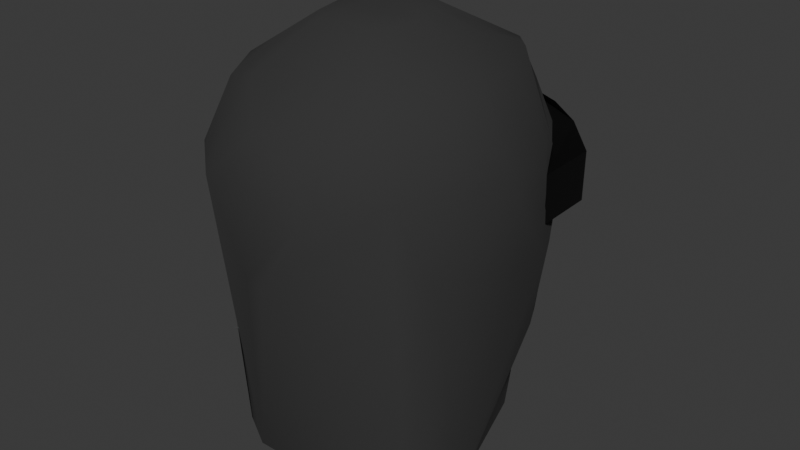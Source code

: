 # Source: enemy_head_low_poly.blend  (saved by Blender 5.1.30; exported with 4.5.12 LTS)
import bpy
from mathutils import Matrix  # noqa: F401  (used for matrix-valued properties, if any)

bpy.ops.wm.read_factory_settings(use_empty=True)
scene = bpy.context.scene
scene.name = 'Scene'

# ---- collections
col_collection = bpy.data.collections.new('Collection'); scene.collection.children.link(col_collection)

# ---- materials (node trees are filled in below, after node groups)
mat_mask = bpy.data.materials.new('Mask')
mat_black = bpy.data.materials.new('Black')
mat_black.diffuse_color = (0.0, 0.0, 0.0, 1.0)

# ---- material node trees
mat_mask.use_nodes = True; mat_mask.node_tree.nodes.clear()
_N = mat_mask.node_tree.nodes; _L = mat_mask.node_tree.links
n0 = _N.new('ShaderNodeBsdfPrincipled'); n0.name = 'Principled BSDF'; n0.location = (-200, 100)
n0.inputs[0].default_value = (0.03193, 0.03193, 0.03193, 1.0)
n0.inputs[2].default_value = 1.0
n1 = _N.new('ShaderNodeOutputMaterial'); n1.name = 'Material Output'; n1.location = (200, 100)
_L.new(n0.outputs[0], n1.inputs[0])
n1.is_active_output = True
mat_black.use_nodes = True; mat_black.node_tree.nodes.clear()
_N = mat_black.node_tree.nodes; _L = mat_black.node_tree.links
n0 = _N.new('ShaderNodeBsdfPrincipled'); n0.name = 'Principled BSDF'; n0.location = (10, 300)
n0.inputs[0].default_value = (0.0, 0.0, 0.0, 1.0)
n0.inputs[2].default_value = 0.3538
n1 = _N.new('ShaderNodeOutputMaterial'); n1.name = 'Material Output'; n1.location = (300, 300)
_L.new(n0.outputs[0], n1.inputs[0])
n1.is_active_output = True

# ---- world
world_world = bpy.data.worlds.new('World'); scene.world = world_world
world_world.use_nodes = True; world_world.node_tree.nodes.clear()
_N = world_world.node_tree.nodes; _L = world_world.node_tree.links
n0 = _N.new('ShaderNodeOutputWorld'); n0.name = 'World Output'; n0.location = (200, 100)
n1 = _N.new('ShaderNodeBackground'); n1.name = 'Background'; n1.location = (-200, 100)
n1.inputs[0].default_value = (0.05088, 0.05088, 0.05088, 1.0)
_L.new(n1.outputs[0], n0.inputs[0])
n0.is_active_output = True
world_world.color = (0.05088, 0.05088, 0.05088)
world_world.sun_shadow_jitter_overblur = 0.0

# ---- meshes
me_sphere_002 = bpy.data.meshes.new('Sphere.002')
me_sphere_002.from_pydata([(0.005041, 0.114, -0.01322), (0.01472, 0.05163, 0.09328), (0.02659, 0.08244, 0.07248), (0.03178, 0.1101, 0.03073), (0.03519, 0.08446, -0.1385), (0.04682, 0.07793, 0.06618), (0.05836, 0.08736, 0.03322), (0.05616, 0.07221, -0.1384), (0.02326, 0.04158, 0.09372), (0.05892, 0.05361, 0.06904), (0.07146, 0.07147, -0.007503), (0.02713, 0.02386, 0.09387), (0.06304, 0.0323, 0.07042), (0.08051, 0.02865, 0.03052), (0.06796, 0.04541, -0.1399), (0.02393, 0.01731, 0.09482), (0.05775, -0.0007777, 0.07173), (0.073, -0.009786, 0.03585), (0.06851, -0.02199, -0.03342), (0.05963, -0.02684, -0.07838), (0.05918, 0.02365, -0.1431), (0.04197, -0.03512, 0.07052), (0.05448, -0.04609, 0.01818), (0.05441, -0.05207, -0.02171), (0.0484, -0.04809, -0.08311), (0.03185, -0.05871, -0.1082), (0.03996, -0.03591, -0.1445), (0.02686, -0.05242, 0.0683), (0.03129, -0.06984, 0.02306), (0.01251, -0.08652, -0.02252), (0.01907, -0.07311, -0.1033), (0.02052, -0.06609, -0.1125), (0.0228, -0.04988, -0.1445), (3.678e-09, -0.004266, 0.09605), (3.678e-09, -0.07651, 0.0258), (3.678e-09, -0.08738, -0.008226), (3.678e-09, -0.07354, -0.1088), (3.678e-09, -0.05581, -0.1447), (0.04109, 0.0476, 0.08138), (0.01938, 0.008849, 0.09541), (-0.06331, -0.0284, 0.02849), (0.01423, -5.368e-05, 0.09604), (0.03375, -0.07342, -0.0303), (0.01163, 0.03296, 0.09593), (0.04245, -0.06416, 0.02183), (3.678e-09, 0.01003, 0.09709), (0.008267, 0.1013, 0.05371), (0.03843, -0.05196, 0.04914), (0.02968, -0.06109, -0.102), (0.02976, -0.05919, -0.1264), (0.006199, -0.0862, -0.0728), (0.03373, -0.06715, -0.06463), (0.03462, -0.004551, 0.08327), (0.04296, 0.01817, 0.08271), (0.04309, 0.03784, 0.08176), (0.07076, -0.01589, -0.0007692), (0.009692, 0.01659, 0.09677), (0.02431, -0.00317, 0.08949), (-0.05448, -0.04609, 0.01818), (-0.06552, -0.02735, -0.01537), (0.06175, -0.03703, -0.03165), (-0.06175, -0.03703, -0.03165), (-0.005041, 0.114, -0.01322), (-0.01472, 0.05163, 0.09328), (-0.02659, 0.08244, 0.07248), (-0.03178, 0.1101, 0.03073), (-0.03519, 0.08446, -0.1385), (-0.04682, 0.07793, 0.06618), (-0.05836, 0.08736, 0.03322), (-0.05616, 0.07221, -0.1384), (-0.02326, 0.04158, 0.09372), (-0.05892, 0.05361, 0.06904), (-0.07146, 0.07147, -0.007503), (-0.02713, 0.02386, 0.09387), (-0.06304, 0.0323, 0.07042), (-0.08051, 0.02865, 0.03052), (-0.06796, 0.04541, -0.1399), (-0.02393, 0.01731, 0.09482), (-0.05775, -0.0007777, 0.07173), (-0.073, -0.009786, 0.03585), (-0.06851, -0.02199, -0.03342), (-0.05963, -0.02684, -0.07838), (-0.05918, 0.02365, -0.1431), (-0.04197, -0.03512, 0.07052), (-0.05441, -0.05207, -0.02171), (-0.0484, -0.04809, -0.08311), (-0.03185, -0.05871, -0.1082), (-0.03996, -0.03591, -0.1445), (-0.02686, -0.05242, 0.0683), (-0.03129, -0.06984, 0.02306), (-0.01251, -0.08652, -0.02252), (-0.01907, -0.07311, -0.1033), (-0.02052, -0.06609, -0.1125), (-0.0228, -0.04988, -0.1445), (-0.04109, 0.0476, 0.08138), (-0.01938, 0.008849, 0.09541), (0.06552, -0.02735, -0.01537), (-0.01423, -5.368e-05, 0.09604), (-0.03375, -0.07342, -0.0303), (-0.01163, 0.03296, 0.09593), (-0.04245, -0.06416, 0.02183), (-0.008267, 0.1013, 0.05371), (-0.03843, -0.05196, 0.04914), (-0.02968, -0.06109, -0.102), (-0.02976, -0.05919, -0.1264), (-0.006199, -0.0862, -0.0728), (-0.03373, -0.06715, -0.06463), (-0.03462, -0.004551, 0.08327), (-0.04296, 0.01817, 0.08271), (-0.04309, 0.03784, 0.08176), (0.06776, -0.02125, 0.013), (-0.009692, 0.01659, 0.09677), (-0.02431, -0.00317, 0.08949), (0.06331, -0.0284, 0.02849), (-0.07076, -0.01589, -0.0007692), (-0.06776, -0.02125, 0.013), (0.006256, -0.08999, -0.01537), (3.678e-09, -0.09289, -0.03661), (-0.006256, -0.08999, -0.01537), (0.06844, -0.05554, -0.01268), (0.0689, -0.05554, 0.0153), (0.06919, -0.01572, -0.01268), (0.06964, -0.01572, 0.0153), (3.638e-10, -0.07554, -0.01177), (3.104e-10, -0.07062, 0.02807), (3.638e-10, -0.09244, -0.01177), (3.638e-10, -0.09078, 0.02773), (0.03357, -0.07919, -0.03389), (0.03357, -0.06394, -0.03389), (0.03357, -0.07999, 0.02659), (0.01678, -0.07067, -0.03286), (0.01678, -0.08591, 0.02787), (0.01678, -0.08744, -0.03286), (0.05035, -0.07024, -0.0291), (0.05035, -0.052, -0.0291), (0.0516, -0.07024, 0.02278), (0.008392, -0.07338, -0.01985), (0.008392, -0.08862, 0.02837), (0.008392, -0.08997, -0.01985), (-0.06844, -0.05554, -0.01268), (-0.0689, -0.05554, 0.0153), (-0.06919, -0.01572, -0.01268), (-0.06964, -0.01572, 0.0153), (-0.03357, -0.07919, -0.03389), (-0.03357, -0.06394, -0.03389), (-0.03357, -0.07999, 0.02659), (-0.01678, -0.07067, -0.03286), (-0.01678, -0.08591, 0.02787), (-0.01678, -0.08744, -0.03286), (-0.05035, -0.07024, -0.0291), (-0.05035, -0.052, -0.0291), (-0.0516, -0.07024, 0.02278), (-0.008392, -0.07338, -0.01985), (-0.008392, -0.08862, 0.02837), (-0.008392, -0.08997, -0.01985)], [], [(13, 18, 14, 10), (108, 78, 107), (49, 26, 25), (70, 94, 109, 73), (5, 6, 3, 2), (88, 83, 58, 102), (46, 2, 3), (96, 23, 60), (107, 83, 88, 112), (29, 50, 30, 51), (22, 113, 17, 16, 21), (28, 47, 27), (18, 96, 60), (34, 28, 27), (33, 27, 57, 41), (43, 1, 63, 99), (54, 53, 12), (18, 19, 14), (17, 55, 18, 13), (17, 13, 12, 16), (10, 6, 9, 13), (45, 56, 43, 99, 111), (12, 13, 9), (110, 55, 17), (44, 47, 28), (4, 66, 62, 0), (24, 19, 18, 60, 23), (38, 9, 5, 8), (42, 51, 23), (23, 51, 24), (20, 14, 19), (30, 48, 24, 51), (12, 53, 16), (40, 79, 115), (36, 30, 50), (24, 25, 20, 19), (31, 30, 36), (35, 117, 36, 50, 29, 116), (20, 25, 26), (88, 34, 27, 33), (109, 94, 71, 74), (73, 109, 108, 77), (47, 44, 22), (58, 40, 115), (36, 37, 32, 31), (32, 26, 49), (30, 31, 48), (42, 29, 51), (24, 48, 25), (113, 110, 17), (52, 57, 27, 21), (77, 108, 107, 95), (49, 31, 32), (5, 9, 6), (53, 15, 39, 52), (14, 7, 10), (88, 89, 34), (25, 48, 31, 49), (70, 73, 99), (97, 45, 111, 73, 77, 95), (52, 21, 16), (72, 76, 80, 75), (104, 86, 87), (59, 114, 80), (115, 79, 114), (57, 52, 39, 41), (67, 64, 65, 68), (101, 65, 64), (59, 61, 84), (90, 106, 91, 105), (58, 83, 78, 79, 40), (89, 88, 102), (80, 61, 59), (63, 64, 67), (109, 74, 108), (81, 80, 76), (101, 64, 63, 1, 2, 46), (79, 75, 80, 114), (79, 78, 74, 75), (75, 71, 68, 72), (97, 112, 88, 33), (75, 74, 71), (100, 89, 102), (1, 8, 5), (85, 84, 61, 80, 81), (70, 67, 71, 94), (98, 84, 106), (84, 85, 106), (82, 81, 76), (91, 106, 85, 103), (74, 78, 108), (6, 10, 7, 4, 0, 3), (36, 105, 91), (85, 81, 82, 86), (92, 36, 91), (117, 35, 118, 90, 105, 36), (54, 11, 15, 53), (82, 87, 86), (38, 8, 11, 54), (102, 58, 100), (113, 22, 110), (36, 92, 93, 37), (93, 104, 87), (91, 103, 92), (98, 106, 90), (85, 86, 103), (96, 18, 55), (27, 47, 22, 21), (110, 96, 55), (53, 52, 16), (104, 93, 92), (72, 69, 76), (41, 45, 97, 33), (67, 68, 71), (86, 104, 92, 103), (63, 67, 70), (0, 62, 65, 3), (70, 99, 63), (107, 78, 83), (95, 107, 112, 97), (8, 43, 11), (43, 56, 11), (73, 111, 99), (2, 1, 5), (8, 1, 43), (66, 69, 72, 68, 65, 62), (121, 122, 120, 119), (134, 121, 119, 133), (136, 130, 132, 138), (124, 126, 137, 131, 129, 135, 120, 122), (130, 128, 134, 133, 127, 132), (123, 136, 138, 125), (137, 126, 125, 138, 132, 127, 133, 119, 120, 135, 129, 131), (141, 139, 140, 142), (150, 149, 139, 141), (152, 154, 148, 146), (124, 142, 140, 151, 145, 147, 153, 126), (146, 148, 143, 149, 150, 144), (123, 125, 154, 152), (153, 147, 145, 151, 140, 139, 149, 143, 148, 154, 125, 126), (3, 65, 101, 46), (54, 12, 9, 38), (56, 45, 41, 39, 15, 11)])
me_sphere_002.polygons.foreach_set('use_smooth', [1, 1, 1, 1, 1, 1, 1, 1, 1, 1, 1, 1, 1, 1, 1, 1, 1, 1, 1, 1, 1, 1, 1, 1, 1, 1, 1, 1, 1, 1, 1, 1, 1, 1, 1, 1, 1, 1, 1, 1, 1, 1, 1, 1, 1, 1, 1, 1, 1, 1, 1, 1, 1, 1, 1, 1, 1, 1, 1, 1, 1, 1, 1, 1, 1, 1, 1, 1, 1, 1, 1, 1, 1, 1, 1, 1, 1, 1, 1, 1, 1, 1, 1, 1, 1, 1, 1, 1, 1, 1, 1, 1, 1, 1, 1, 1, 1, 1, 1, 1, 1, 1, 1, 1, 1, 1, 1, 1, 1, 1, 1, 1, 1, 1, 1, 1, 1, 1, 1, 1, 1, 1, 1, 1, 1, 1, 0, 0, 0, 0, 0, 0, 0, 0, 0, 0, 0, 0, 0, 0, 1, 1, 1])
me_sphere_002.polygons.foreach_set('material_index', [0, 0, 0, 0, 0, 0, 0, 0, 0, 0, 0, 0, 0, 0, 0, 0, 0, 0, 0, 0, 0, 0, 0, 0, 0, 0, 0, 0, 0, 0, 0, 0, 0, 0, 0, 0, 0, 0, 0, 0, 0, 0, 0, 0, 0, 0, 0, 0, 0, 0, 0, 0, 0, 0, 0, 0, 0, 0, 0, 0, 0, 0, 0, 0, 0, 0, 0, 0, 0, 0, 0, 0, 0, 0, 0, 0, 0, 0, 0, 0, 0, 0, 0, 0, 0, 0, 0, 0, 0, 0, 0, 0, 0, 0, 0, 0, 0, 0, 0, 0, 0, 0, 0, 0, 0, 0, 0, 0, 0, 0, 0, 0, 0, 0, 0, 0, 0, 0, 0, 0, 0, 0, 0, 0, 0, 0, 1, 1, 1, 1, 1, 1, 1, 1, 1, 1, 1, 1, 1, 1, 0, 0, 0])
_uv = me_sphere_002.uv_layers.new(name='UVMap')
_uv.uv.foreach_set('vector', [0.5, 0.6875, 0.4375, 0.5625, 0.5, 0.4375, 0.5625, 0.5625, 0.4688, 0.875, 0.4375, 0.8125, 0.4062, 0.875, 0.3438, 0.25, 0.375, 0.1875, 0.375, 0.3125, 0.5625, 0.9375, 0.5625, 0.875, 0.5312, 0.875, 0.5, 0.9375, 0.625, 0.8125, 0.625, 0.6875, 0.6875, 0.6875, 0.6875, 0.8125, 0.3125, 0.8125, 0.375, 0.8125, 0.375, 0.6875, 0.3438, 0.75, 0.7188, 0.75, 0.6875, 0.8125, 0.6875, 0.6875, 0.4219, 0.5938, 0.375, 0.5625, 0.4062, 0.5625, 0.4062, 0.875, 0.375, 0.8125, 0.3125, 0.8125, 0.3906, 0.9063, 0.3125, 0.5625, 0.2812, 0.5, 0.3125, 0.4375, 0.3438, 0.5, 0.375, 0.6875, 0.4062, 0.6875, 0.4375, 0.6875, 0.4375, 0.8125, 0.375, 0.8125, 0.3125, 0.6875, 0.3438, 0.75, 0.3125, 0.8125, 0.4375, 0.5625, 0.4219, 0.5938, 0.4062, 0.5625, 0.25, 0.6875, 0.3125, 0.6875, 0.3125, 0.8125, 0.25, 0.9375, 0.3125, 0.8125, 0.3906, 0.9063, 0.3438, 0.9375, 0.5703, 0.9688, 0.6875, 0.9375, 0.6875, 0.9375, 0.5703, 0.9688, 0.5312, 0.875, 0.4688, 0.875, 0.5, 0.8125, 0.4375, 0.5625, 0.4375, 0.4375, 0.5, 0.4375, 0.4375, 0.6875, 0.4375, 0.625, 0.4375, 0.5625, 0.5, 0.6875, 0.4375, 0.6875, 0.5, 0.6875, 0.5, 0.8125, 0.4375, 0.8125, 0.5625, 0.5625, 0.625, 0.6875, 0.5625, 0.8125, 0.5, 0.6875, 0.2578, 0.9688, 0.3984, 0.9688, 0.5703, 0.9688, 0.5703, 0.9688, 0.3984, 0.9688, 0.5, 0.8125, 0.5, 0.6875, 0.5625, 0.8125, 0.4219, 0.6562, 0.4375, 0.625, 0.4375, 0.6875, 0.3438, 0.6875, 0.3438, 0.75, 0.3125, 0.6875, 0.6875, 0.4375, 0.6875, 0.4375, 0.75, 0.5625, 0.75, 0.5625, 0.375, 0.4375, 0.4375, 0.4375, 0.4375, 0.5625, 0.4062, 0.5625, 0.375, 0.5625, 0.5625, 0.875, 0.5625, 0.8125, 0.625, 0.8125, 0.5625, 0.9375, 0.3438, 0.5625, 0.3438, 0.5, 0.375, 0.5625, 0.375, 0.5625, 0.3438, 0.5, 0.375, 0.4375, 0.4375, 0.3125, 0.5, 0.4375, 0.4375, 0.4375, 0.3125, 0.4375, 0.3438, 0.375, 0.375, 0.4375, 0.3438, 0.5, 0.5, 0.8125, 0.4688, 0.875, 0.4375, 0.8125, 0.4062, 0.6875, 0.4375, 0.6875, 0.4219, 0.6562, 0.25, 0.3125, 0.3125, 0.4375, 0.2812, 0.5, 0.375, 0.4375, 0.375, 0.3125, 0.4375, 0.3125, 0.4375, 0.4375, 0.3125, 0.3125, 0.3125, 0.4375, 0.25, 0.3125, 0.25, 0.5625, 0.25, 0.4375, 0.25, 0.3125, 0.2812, 0.5, 0.3125, 0.5625, 0.2812, 0.5625, 0.4375, 0.3125, 0.375, 0.3125, 0.375, 0.1875, 0.3125, 0.8125, 0.25, 0.6875, 0.3125, 0.8125, 0.25, 0.9375, 0.5312, 0.875, 0.5625, 0.875, 0.5625, 0.8125, 0.5, 0.8125, 0.5, 0.9375, 0.5312, 0.875, 0.4688, 0.875, 0.4375, 0.9375, 0.3438, 0.75, 0.3438, 0.6875, 0.375, 0.6875, 0.3906, 0.6562, 0.4062, 0.6875, 0.4219, 0.6562, 0.25, 0.3125, 0.25, 0.1875, 0.3125, 0.1875, 0.3125, 0.3125, 0.3125, 0.1875, 0.375, 0.1875, 0.3438, 0.25, 0.3125, 0.4375, 0.3125, 0.3125, 0.3438, 0.375, 0.3438, 0.5625, 0.3125, 0.5625, 0.3438, 0.5, 0.375, 0.4375, 0.3438, 0.375, 0.375, 0.3125, 0.4062, 0.6875, 0.4219, 0.6562, 0.4375, 0.6875, 0.4062, 0.875, 0.3906, 0.9063, 0.3125, 0.8125, 0.375, 0.8125, 0.4375, 0.9375, 0.4688, 0.875, 0.4062, 0.875, 0.4062, 0.9375, 0.3438, 0.25, 0.3125, 0.3125, 0.3125, 0.1875, 0.625, 0.8125, 0.5625, 0.8125, 0.625, 0.6875, 0.4688, 0.875, 0.4375, 0.9375, 0.4062, 0.9375, 0.4062, 0.875, 0.5, 0.4375, 0.625, 0.4375, 0.5625, 0.5625, 0.3125, 0.8125, 0.3125, 0.6875, 0.25, 0.6875, 0.375, 0.3125, 0.3438, 0.375, 0.3125, 0.3125, 0.3438, 0.25, 0.5625, 0.9375, 0.5, 0.9375, 0.5391, 0.9688, 0.3438, 0.9375, 0.2578, 0.9688, 0.3984, 0.9688, 0.5, 0.9375, 0.4375, 0.9375, 0.4062, 0.9375, 0.4062, 0.875, 0.375, 0.8125, 0.4375, 0.8125, 0.5625, 0.5625, 0.5, 0.4375, 0.4375, 0.5625, 0.5, 0.6875, 0.3438, 0.25, 0.375, 0.3125, 0.375, 0.1875, 0.4219, 0.5938, 0.4375, 0.625, 0.4375, 0.5625, 0.4219, 0.6562, 0.4375, 0.6875, 0.4375, 0.625, 0.3906, 0.9063, 0.4062, 0.875, 0.4062, 0.9375, 0.3438, 0.9375, 0.625, 0.8125, 0.6875, 0.8125, 0.6875, 0.6875, 0.625, 0.6875, 0.7188, 0.75, 0.6875, 0.6875, 0.6875, 0.8125, 0.4219, 0.5938, 0.4062, 0.5625, 0.375, 0.5625, 0.3125, 0.5625, 0.3438, 0.5, 0.3125, 0.4375, 0.2812, 0.5, 0.375, 0.6875, 0.375, 0.8125, 0.4375, 0.8125, 0.4375, 0.6875, 0.4062, 0.6875, 0.3125, 0.6875, 0.3125, 0.8125, 0.3438, 0.75, 0.4375, 0.5625, 0.4062, 0.5625, 0.4219, 0.5938, 0.6875, 0.9375, 0.6875, 0.8125, 0.625, 0.8125, 0.5312, 0.875, 0.5, 0.8125, 0.4688, 0.875, 0.4375, 0.4375, 0.4375, 0.5625, 0.5, 0.4375, 0.7188, 0.75, 0.6875, 0.8125, 0.6875, 0.9375, 0.6875, 0.9375, 0.6875, 0.8125, 0.7188, 0.75, 0.4375, 0.6875, 0.5, 0.6875, 0.4375, 0.5625, 0.4375, 0.625, 0.4375, 0.6875, 0.4375, 0.8125, 0.5, 0.8125, 0.5, 0.6875, 0.5, 0.6875, 0.5625, 0.8125, 0.625, 0.6875, 0.5625, 0.5625, 0.3438, 0.9375, 0.3906, 0.9063, 0.3125, 0.8125, 0.25, 0.9375, 0.5, 0.6875, 0.5, 0.8125, 0.5625, 0.8125, 0.3438, 0.6875, 0.3125, 0.6875, 0.3438, 0.75, 0.6875, 0.9375, 0.5625, 0.9375, 0.625, 0.8125, 0.375, 0.4375, 0.375, 0.5625, 0.4062, 0.5625, 0.4375, 0.5625, 0.4375, 0.4375, 0.5625, 0.9375, 0.625, 0.8125, 0.5625, 0.8125, 0.5625, 0.875, 0.3438, 0.5625, 0.375, 0.5625, 0.3438, 0.5, 0.375, 0.5625, 0.375, 0.4375, 0.3438, 0.5, 0.4375, 0.3125, 0.4375, 0.4375, 0.5, 0.3125, 0.3125, 0.4375, 0.3438, 0.5, 0.375, 0.4375, 0.3438, 0.375, 0.5, 0.8125, 0.4375, 0.8125, 0.4688, 0.875, 0.625, 0.6875, 0.5625, 0.5625, 0.625, 0.4375, 0.6875, 0.4375, 0.75, 0.5625, 0.6875, 0.6875, 0.25, 0.3125, 0.2812, 0.5, 0.3125, 0.4375, 0.375, 0.4375, 0.4375, 0.4375, 0.4375, 0.3125, 0.375, 0.3125, 0.3125, 0.3125, 0.25, 0.3125, 0.3125, 0.4375, 0.25, 0.4375, 0.25, 0.5625, 0.2812, 0.5625, 0.3125, 0.5625, 0.2812, 0.5, 0.25, 0.3125, 0.5312, 0.875, 0.5, 0.9375, 0.4375, 0.9375, 0.4688, 0.875, 0.4375, 0.1875, 0.375, 0.1875, 0.375, 0.3125, 0.5625, 0.875, 0.5625, 0.9375, 0.5, 0.9375, 0.5312, 0.875, 0.3438, 0.75, 0.375, 0.6875, 0.3438, 0.6875, 0.4062, 0.6875, 0.3906, 0.6562, 0.4219, 0.6562, 0.25, 0.3125, 0.3125, 0.3125, 0.3125, 0.1875, 0.25, 0.1875, 0.3125, 0.1875, 0.3438, 0.25, 0.375, 0.1875, 0.3125, 0.4375, 0.3438, 0.375, 0.3125, 0.3125, 0.3438, 0.5625, 0.3438, 0.5, 0.3125, 0.5625, 0.375, 0.4375, 0.375, 0.3125, 0.3438, 0.375, 0.4219, 0.5938, 0.4375, 0.5625, 0.4375, 0.625, 0.3125, 0.8125, 0.3438, 0.75, 0.375, 0.6875, 0.375, 0.8125, 0.4219, 0.6562, 0.4219, 0.5938, 0.4375, 0.625, 0.4688, 0.875, 0.4062, 0.875, 0.4375, 0.8125, 0.3438, 0.25, 0.3125, 0.1875, 0.3125, 0.3125, 0.5625, 0.5625, 0.625, 0.4375, 0.5, 0.4375, 0.3438, 0.9375, 0.2578, 0.9688, 0.3438, 0.9375, 0.25, 0.9375, 0.625, 0.8125, 0.625, 0.6875, 0.5625, 0.8125, 0.375, 0.3125, 0.3438, 0.25, 0.3125, 0.3125, 0.3438, 0.375, 0.6875, 0.9375, 0.625, 0.8125, 0.5625, 0.9375, 0.75, 0.5625, 0.75, 0.5625, 0.6875, 0.6875, 0.6875, 0.6875, 0.5625, 0.9375, 0.5703, 0.9688, 0.6875, 0.9375, 0.4062, 0.875, 0.4375, 0.8125, 0.375, 0.8125, 0.4062, 0.9375, 0.4062, 0.875, 0.3906, 0.9063, 0.3438, 0.9375, 0.5625, 0.9375, 0.5391, 0.9688, 0.5, 0.9375, 0.5391, 0.9688, 0.3984, 0.9688, 0.5, 0.9375, 0.5, 0.9375, 0.3984, 0.9688, 0.5391, 0.9688, 0.6875, 0.8125, 0.6875, 0.9375, 0.625, 0.8125, 0.5625, 0.9375, 0.6875, 0.9375, 0.5703, 0.9688, 0.6875, 0.4375, 0.625, 0.4375, 0.5625, 0.5625, 0.625, 0.6875, 0.6875, 0.6875, 0.75, 0.5625, 0.375, 0.5, 0.625, 0.5, 0.625, 0.75, 0.375, 0.75, 0.3438, 0.5, 0.375, 0.5, 0.375, 0.75, 0.3438, 0.75, 0.2656, 0.5, 0.2812, 0.5, 0.2812, 0.75, 0.2656, 0.75, 0.75, 0.5, 0.75, 0.75, 0.7344, 0.75, 0.7188, 0.75, 0.6875, 0.75, 0.6562, 0.75, 0.625, 0.75, 0.625, 0.5, 0.2812, 0.5, 0.3125, 0.5, 0.3438, 0.5, 0.3438, 0.75, 0.3125, 0.75, 0.2812, 0.75, 0.25, 0.5, 0.2656, 0.5, 0.2656, 0.75, 0.25, 0.75, 0.625, 0.8594, 0.625, 0.875, 0.375, 0.875, 0.375, 0.8594, 0.375, 0.8438, 0.375, 0.8125, 0.375, 0.7812, 0.375, 0.75, 0.625, 0.75, 0.625, 0.7812, 0.625, 0.8125, 0.625, 0.8438, 0.375, 0.5, 0.375, 0.75, 0.625, 0.75, 0.625, 0.5, 0.3438, 0.5, 0.3438, 0.75, 0.375, 0.75, 0.375, 0.5, 0.2656, 0.5, 0.2656, 0.75, 0.2812, 0.75, 0.2812, 0.5, 0.7188, 0.5, 0.625, 0.5, 0.625, 0.75, 0.6562, 0.75, 0.6875, 0.75, 0.7188, 0.75, 0.7344, 0.75, 0.75, 0.75, 0.2812, 0.5, 0.2812, 0.75, 0.3125, 0.75, 0.3438, 0.75, 0.3438, 0.5, 0.3125, 0.5, 0.25, 0.5, 0.25, 0.75, 0.2656, 0.75, 0.2656, 0.5, 0.625, 0.8594, 0.625, 0.8438, 0.625, 0.8125, 0.625, 0.7812, 0.625, 0.75, 0.375, 0.75, 0.375, 0.7812, 0.375, 0.8125, 0.375, 0.8438, 0.375, 0.8594, 0.375, 0.875, 0.625, 0.875, 0.6875, 0.6875, 0.6875, 0.6875, 0.0, 0.0, 0.7188, 0.75, 0.5312, 0.875, 0.5, 0.8125, 0.5625, 0.8125, 0.5625, 0.875, 0.3984, 0.9688, 0.2578, 0.9688, 0.3438, 0.9375, 0.4062, 0.9375, 0.4375, 0.9375, 0.5, 0.9375])
me_sphere_002.materials.append(mat_mask)
me_sphere_002.materials.append(mat_black)
me_sphere_002.use_mirror_x = True
me_sphere_002.update()

# ---- objects
ob_sphere = bpy.data.objects.new('Sphere', me_sphere_002)

# ---- transforms, parenting, visibility, modifiers, constraints
ob_sphere.location = (0.0, 0.0, 0.09491)
ob_sphere.rotation_euler = (0.0, 0.0, 3.142)
ob_sphere.use_mesh_mirror_x = True

# ---- collection membership
col_collection.objects.link(ob_sphere)

# ---- scene / render settings (as saved in the file)
scene.frame_start = 1; scene.frame_end = 250; scene.frame_set(3)
scene.render.engine = 'BLENDER_EEVEE_NEXT'
scene.render.bake_bias = 0.0
scene.render.bake_samples = 0
scene.cycles.sampling_pattern = 'TABULATED_SOBOL'
scene.eevee.use_volume_custom_range = False
bpy.context.view_layer.update()

# ---- added for rendering (the .blend has no active camera and no usable light): camera, sun
cam_auto = bpy.data.cameras.new('AutoCamera')
cam_auto.lens = 50.0
cam_auto.sensor_width = 36.0
cam_auto.clip_end = 1000.0
ob_auto_camera = bpy.data.objects.new('AutoCamera', cam_auto)
scene.collection.objects.link(ob_auto_camera)
ob_auto_camera.location = (0.329955, -0.406511, 0.335095)
ob_auto_camera.rotation_euler = (1.09748, -7.21219e-08, 0.694738)
scene.camera = ob_auto_camera
light_auto_sun = bpy.data.lights.new('AutoSun', 'SUN')
light_auto_sun.energy = 3.0
light_auto_sun.angle = 0.0523599
ob_auto_sun = bpy.data.objects.new('AutoSun', light_auto_sun)
scene.collection.objects.link(ob_auto_sun)
ob_auto_sun.rotation_euler = (0.872665, 0.174533, 0.523599)
bpy.context.view_layer.update()
